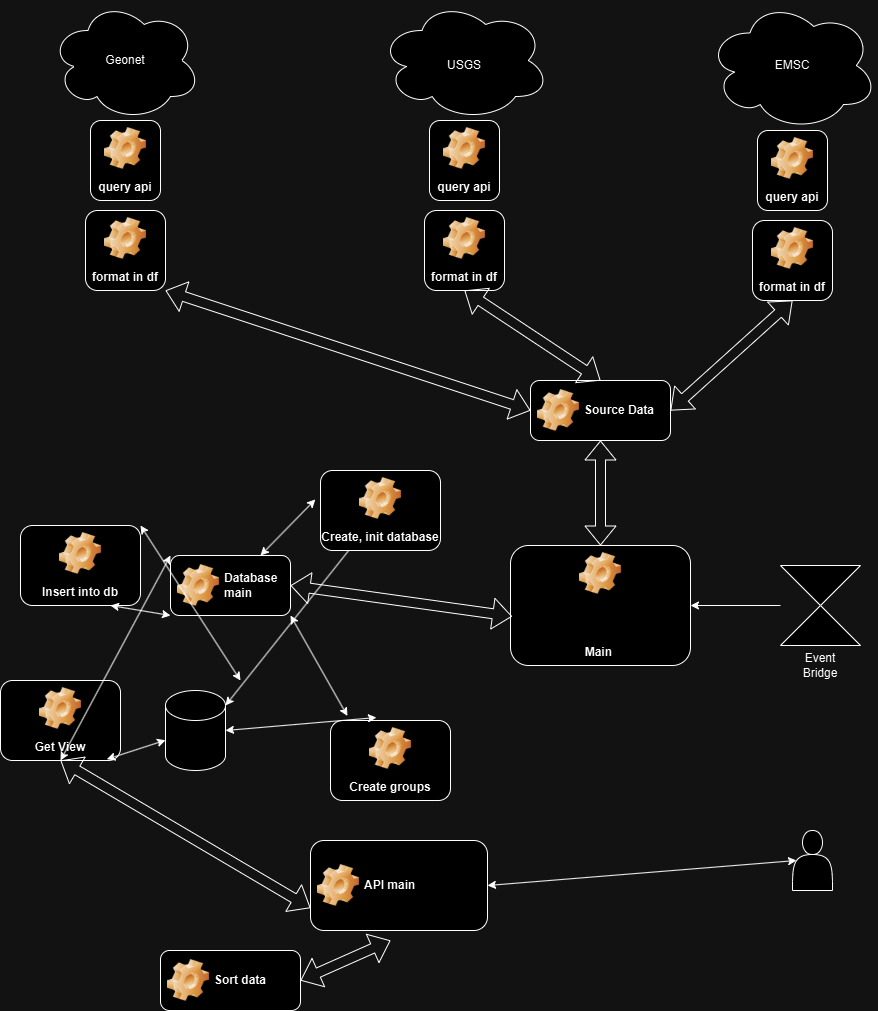

The diagram above was exported from draw.io. Its source (the exported page's mxGraphModel, read from the mxfile embedded in the PNG):
<mxGraphModel dx="1752" dy="521" grid="1" gridSize="10" guides="1" tooltips="1" connect="1" arrows="1" fold="1" page="1" pageScale="1" pageWidth="827" pageHeight="1169" math="0" shadow="0">
  <root>
    <mxCell id="0" />
    <mxCell id="1" parent="0" />
    <mxCell id="hAKBcn0xfukSyxRa107S-1" value="" style="ellipse;shape=cloud;whiteSpace=wrap;html=1;" vertex="1" parent="1">
      <mxGeometry width="150" height="120" as="geometry" />
    </mxCell>
    <mxCell id="hAKBcn0xfukSyxRa107S-2" value="" style="ellipse;shape=cloud;whiteSpace=wrap;html=1;" vertex="1" parent="1">
      <mxGeometry x="329" width="170" height="120" as="geometry" />
    </mxCell>
    <mxCell id="hAKBcn0xfukSyxRa107S-3" value="" style="ellipse;shape=cloud;whiteSpace=wrap;html=1;" vertex="1" parent="1">
      <mxGeometry x="657" width="170" height="130" as="geometry" />
    </mxCell>
    <mxCell id="hAKBcn0xfukSyxRa107S-4" value="Geonet" style="text;html=1;align=center;verticalAlign=middle;whiteSpace=wrap;rounded=0;" vertex="1" parent="1">
      <mxGeometry x="45" y="45" width="60" height="30" as="geometry" />
    </mxCell>
    <mxCell id="hAKBcn0xfukSyxRa107S-5" value="USGS" style="text;html=1;align=center;verticalAlign=middle;whiteSpace=wrap;rounded=0;" vertex="1" parent="1">
      <mxGeometry x="384" y="50" width="60" height="30" as="geometry" />
    </mxCell>
    <mxCell id="hAKBcn0xfukSyxRa107S-6" value="EMSC" style="text;html=1;align=center;verticalAlign=middle;whiteSpace=wrap;rounded=0;" vertex="1" parent="1">
      <mxGeometry x="712" y="50" width="60" height="30" as="geometry" />
    </mxCell>
    <mxCell id="hAKBcn0xfukSyxRa107S-7" value="query api" style="label;whiteSpace=wrap;html=1;align=center;verticalAlign=bottom;spacingLeft=0;spacingBottom=4;imageAlign=center;imageVerticalAlign=top;image=img/clipart/Gear_128x128.png" vertex="1" parent="1">
      <mxGeometry x="40" y="120" width="70" height="80" as="geometry" />
    </mxCell>
    <mxCell id="hAKBcn0xfukSyxRa107S-8" value="query api" style="label;whiteSpace=wrap;html=1;align=center;verticalAlign=bottom;spacingLeft=0;spacingBottom=4;imageAlign=center;imageVerticalAlign=top;image=img/clipart/Gear_128x128.png" vertex="1" parent="1">
      <mxGeometry x="379" y="120" width="70" height="80" as="geometry" />
    </mxCell>
    <mxCell id="hAKBcn0xfukSyxRa107S-9" value="query api" style="label;whiteSpace=wrap;html=1;align=center;verticalAlign=bottom;spacingLeft=0;spacingBottom=4;imageAlign=center;imageVerticalAlign=top;image=img/clipart/Gear_128x128.png" vertex="1" parent="1">
      <mxGeometry x="707" y="130" width="70" height="80" as="geometry" />
    </mxCell>
    <mxCell id="hAKBcn0xfukSyxRa107S-10" value="format in df" style="label;whiteSpace=wrap;html=1;align=center;verticalAlign=bottom;spacingLeft=0;spacingBottom=4;imageAlign=center;imageVerticalAlign=top;image=img/clipart/Gear_128x128.png" vertex="1" parent="1">
      <mxGeometry x="35" y="210" width="80" height="80" as="geometry" />
    </mxCell>
    <mxCell id="hAKBcn0xfukSyxRa107S-11" value="format in df" style="label;whiteSpace=wrap;html=1;align=center;verticalAlign=bottom;spacingLeft=0;spacingBottom=4;imageAlign=center;imageVerticalAlign=top;image=img/clipart/Gear_128x128.png" vertex="1" parent="1">
      <mxGeometry x="374" y="210" width="80" height="80" as="geometry" />
    </mxCell>
    <mxCell id="hAKBcn0xfukSyxRa107S-12" value="format in df" style="label;whiteSpace=wrap;html=1;align=center;verticalAlign=bottom;spacingLeft=0;spacingBottom=4;imageAlign=center;imageVerticalAlign=top;image=img/clipart/Gear_128x128.png" vertex="1" parent="1">
      <mxGeometry x="702" y="220" width="80" height="80" as="geometry" />
    </mxCell>
    <mxCell id="hAKBcn0xfukSyxRa107S-13" value="Source Data" style="label;whiteSpace=wrap;html=1;image=img/clipart/Gear_128x128.png" vertex="1" parent="1">
      <mxGeometry x="480" y="380" width="140" height="60" as="geometry" />
    </mxCell>
    <mxCell id="hAKBcn0xfukSyxRa107S-15" value="" style="shape=flexArrow;endArrow=classic;startArrow=classic;html=1;rounded=0;exitX=1;exitY=1;exitDx=0;exitDy=0;entryX=0;entryY=0.5;entryDx=0;entryDy=0;" edge="1" parent="1" source="hAKBcn0xfukSyxRa107S-10" target="hAKBcn0xfukSyxRa107S-13">
      <mxGeometry width="100" height="100" relative="1" as="geometry">
        <mxPoint x="120" y="460" as="sourcePoint" />
        <mxPoint x="340" y="420" as="targetPoint" />
      </mxGeometry>
    </mxCell>
    <mxCell id="hAKBcn0xfukSyxRa107S-16" value="" style="shape=flexArrow;endArrow=classic;startArrow=classic;html=1;rounded=0;exitX=0.5;exitY=0;exitDx=0;exitDy=0;entryX=0.5;entryY=1;entryDx=0;entryDy=0;" edge="1" parent="1" source="hAKBcn0xfukSyxRa107S-13" target="hAKBcn0xfukSyxRa107S-11">
      <mxGeometry width="100" height="100" relative="1" as="geometry">
        <mxPoint x="330" y="340" as="sourcePoint" />
        <mxPoint x="430" y="240" as="targetPoint" />
      </mxGeometry>
    </mxCell>
    <mxCell id="hAKBcn0xfukSyxRa107S-17" value="" style="shape=flexArrow;endArrow=classic;startArrow=classic;html=1;rounded=0;exitX=1;exitY=0.5;exitDx=0;exitDy=0;entryX=0.5;entryY=1;entryDx=0;entryDy=0;" edge="1" parent="1" source="hAKBcn0xfukSyxRa107S-13" target="hAKBcn0xfukSyxRa107S-12">
      <mxGeometry width="100" height="100" relative="1" as="geometry">
        <mxPoint x="499" y="420" as="sourcePoint" />
        <mxPoint x="599" y="320" as="targetPoint" />
        <Array as="points" />
      </mxGeometry>
    </mxCell>
    <mxCell id="hAKBcn0xfukSyxRa107S-19" value="Main&amp;nbsp;" style="label;whiteSpace=wrap;html=1;align=center;verticalAlign=bottom;spacingLeft=0;spacingBottom=4;imageAlign=center;imageVerticalAlign=top;image=img/clipart/Gear_128x128.png" vertex="1" parent="1">
      <mxGeometry x="460" y="545" width="180" height="120" as="geometry" />
    </mxCell>
    <mxCell id="hAKBcn0xfukSyxRa107S-20" value="Create, init database" style="label;whiteSpace=wrap;html=1;align=center;verticalAlign=bottom;spacingLeft=0;spacingBottom=4;imageAlign=center;imageVerticalAlign=top;image=img/clipart/Gear_128x128.png" vertex="1" parent="1">
      <mxGeometry x="270" y="470" width="120" height="80" as="geometry" />
    </mxCell>
    <mxCell id="hAKBcn0xfukSyxRa107S-23" value="Get View" style="label;whiteSpace=wrap;html=1;align=center;verticalAlign=bottom;spacingLeft=0;spacingBottom=4;imageAlign=center;imageVerticalAlign=top;image=img/clipart/Gear_128x128.png" vertex="1" parent="1">
      <mxGeometry x="-50" y="680" width="120" height="80" as="geometry" />
    </mxCell>
    <mxCell id="hAKBcn0xfukSyxRa107S-25" value="Insert into db" style="label;whiteSpace=wrap;html=1;align=center;verticalAlign=bottom;spacingLeft=0;spacingBottom=4;imageAlign=center;imageVerticalAlign=top;image=img/clipart/Gear_128x128.png" vertex="1" parent="1">
      <mxGeometry x="-30" y="525" width="120" height="80" as="geometry" />
    </mxCell>
    <mxCell id="hAKBcn0xfukSyxRa107S-35" value="Create groups" style="label;whiteSpace=wrap;html=1;align=center;verticalAlign=bottom;spacingLeft=0;spacingBottom=4;imageAlign=center;imageVerticalAlign=top;image=img/clipart/Gear_128x128.png" vertex="1" parent="1">
      <mxGeometry x="280" y="720" width="120" height="80" as="geometry" />
    </mxCell>
    <mxCell id="hAKBcn0xfukSyxRa107S-37" value="Database main" style="label;whiteSpace=wrap;html=1;image=img/clipart/Gear_128x128.png" vertex="1" parent="1">
      <mxGeometry x="120" y="555" width="120" height="60" as="geometry" />
    </mxCell>
    <mxCell id="hAKBcn0xfukSyxRa107S-39" value="" style="shape=cylinder3;whiteSpace=wrap;html=1;boundedLbl=1;backgroundOutline=1;size=15;" vertex="1" parent="1">
      <mxGeometry x="115" y="690" width="60" height="80" as="geometry" />
    </mxCell>
    <mxCell id="hAKBcn0xfukSyxRa107S-40" value="" style="endArrow=classic;startArrow=classic;html=1;rounded=0;entryX=0.5;entryY=1;entryDx=0;entryDy=0;exitX=0;exitY=0;exitDx=0;exitDy=0;" edge="1" parent="1" source="hAKBcn0xfukSyxRa107S-37" target="hAKBcn0xfukSyxRa107S-23">
      <mxGeometry width="50" height="50" relative="1" as="geometry">
        <mxPoint x="210" y="600" as="sourcePoint" />
        <mxPoint x="150" y="480" as="targetPoint" />
      </mxGeometry>
    </mxCell>
    <mxCell id="hAKBcn0xfukSyxRa107S-41" value="" style="endArrow=classic;startArrow=classic;html=1;rounded=0;entryX=0;entryY=1;entryDx=0;entryDy=0;exitX=0.75;exitY=1;exitDx=0;exitDy=0;" edge="1" parent="1" source="hAKBcn0xfukSyxRa107S-25" target="hAKBcn0xfukSyxRa107S-37">
      <mxGeometry width="50" height="50" relative="1" as="geometry">
        <mxPoint x="350" y="700" as="sourcePoint" />
        <mxPoint x="400" y="650" as="targetPoint" />
      </mxGeometry>
    </mxCell>
    <mxCell id="hAKBcn0xfukSyxRa107S-42" value="" style="endArrow=classic;startArrow=classic;html=1;rounded=0;exitX=0.75;exitY=0;exitDx=0;exitDy=0;entryX=-0.043;entryY=0.362;entryDx=0;entryDy=0;entryPerimeter=0;" edge="1" parent="1" source="hAKBcn0xfukSyxRa107S-37" target="hAKBcn0xfukSyxRa107S-20">
      <mxGeometry width="50" height="50" relative="1" as="geometry">
        <mxPoint x="350" y="700" as="sourcePoint" />
        <mxPoint x="400" y="650" as="targetPoint" />
      </mxGeometry>
    </mxCell>
    <mxCell id="hAKBcn0xfukSyxRa107S-43" value="" style="endArrow=classic;startArrow=classic;html=1;rounded=0;exitX=0.141;exitY=-0.057;exitDx=0;exitDy=0;exitPerimeter=0;entryX=1;entryY=1;entryDx=0;entryDy=0;" edge="1" parent="1" source="hAKBcn0xfukSyxRa107S-35" target="hAKBcn0xfukSyxRa107S-37">
      <mxGeometry width="50" height="50" relative="1" as="geometry">
        <mxPoint x="350" y="700" as="sourcePoint" />
        <mxPoint x="400" y="650" as="targetPoint" />
      </mxGeometry>
    </mxCell>
    <mxCell id="hAKBcn0xfukSyxRa107S-44" value="" style="endArrow=classic;startArrow=classic;html=1;rounded=0;exitX=1;exitY=0;exitDx=0;exitDy=0;" edge="1" parent="1" source="hAKBcn0xfukSyxRa107S-25">
      <mxGeometry width="50" height="50" relative="1" as="geometry">
        <mxPoint x="350" y="700" as="sourcePoint" />
        <mxPoint x="190" y="680" as="targetPoint" />
      </mxGeometry>
    </mxCell>
    <mxCell id="hAKBcn0xfukSyxRa107S-45" value="" style="endArrow=classic;startArrow=classic;html=1;rounded=0;exitX=1;exitY=0.5;exitDx=0;exitDy=0;exitPerimeter=0;entryX=0.383;entryY=-0.037;entryDx=0;entryDy=0;entryPerimeter=0;" edge="1" parent="1" source="hAKBcn0xfukSyxRa107S-39" target="hAKBcn0xfukSyxRa107S-35">
      <mxGeometry width="50" height="50" relative="1" as="geometry">
        <mxPoint x="350" y="700" as="sourcePoint" />
        <mxPoint x="400" y="650" as="targetPoint" />
      </mxGeometry>
    </mxCell>
    <mxCell id="hAKBcn0xfukSyxRa107S-46" value="" style="endArrow=classic;html=1;rounded=0;entryX=1;entryY=0;entryDx=0;entryDy=15;entryPerimeter=0;" edge="1" parent="1" source="hAKBcn0xfukSyxRa107S-20" target="hAKBcn0xfukSyxRa107S-39">
      <mxGeometry width="50" height="50" relative="1" as="geometry">
        <mxPoint x="350" y="700" as="sourcePoint" />
        <mxPoint x="400" y="650" as="targetPoint" />
      </mxGeometry>
    </mxCell>
    <mxCell id="hAKBcn0xfukSyxRa107S-47" value="" style="endArrow=classic;startArrow=classic;html=1;rounded=0;exitX=0.886;exitY=0.984;exitDx=0;exitDy=0;exitPerimeter=0;" edge="1" parent="1" source="hAKBcn0xfukSyxRa107S-23" target="hAKBcn0xfukSyxRa107S-39">
      <mxGeometry width="50" height="50" relative="1" as="geometry">
        <mxPoint x="350" y="700" as="sourcePoint" />
        <mxPoint x="400" y="650" as="targetPoint" />
      </mxGeometry>
    </mxCell>
    <mxCell id="hAKBcn0xfukSyxRa107S-48" value="" style="shape=flexArrow;endArrow=classic;startArrow=classic;html=1;rounded=0;exitX=1;exitY=0.5;exitDx=0;exitDy=0;entryX=0.009;entryY=0.591;entryDx=0;entryDy=0;entryPerimeter=0;" edge="1" parent="1" source="hAKBcn0xfukSyxRa107S-37" target="hAKBcn0xfukSyxRa107S-19">
      <mxGeometry width="100" height="100" relative="1" as="geometry">
        <mxPoint x="370" y="710" as="sourcePoint" />
        <mxPoint x="450" y="620" as="targetPoint" />
      </mxGeometry>
    </mxCell>
    <mxCell id="hAKBcn0xfukSyxRa107S-49" value="" style="shape=flexArrow;endArrow=classic;startArrow=classic;html=1;rounded=0;entryX=0.5;entryY=1;entryDx=0;entryDy=0;exitX=0.5;exitY=0;exitDx=0;exitDy=0;" edge="1" parent="1" source="hAKBcn0xfukSyxRa107S-19" target="hAKBcn0xfukSyxRa107S-13">
      <mxGeometry width="100" height="100" relative="1" as="geometry">
        <mxPoint x="370" y="590" as="sourcePoint" />
        <mxPoint x="470" y="490" as="targetPoint" />
      </mxGeometry>
    </mxCell>
    <mxCell id="hAKBcn0xfukSyxRa107S-50" value="API main" style="label;whiteSpace=wrap;html=1;image=img/clipart/Gear_128x128.png" vertex="1" parent="1">
      <mxGeometry x="260" y="840" width="177" height="90" as="geometry" />
    </mxCell>
    <mxCell id="hAKBcn0xfukSyxRa107S-53" value="" style="shape=collate;whiteSpace=wrap;html=1;" vertex="1" parent="1">
      <mxGeometry x="730" y="565" width="80" height="80" as="geometry" />
    </mxCell>
    <mxCell id="hAKBcn0xfukSyxRa107S-54" value="Event Bridge" style="text;html=1;align=center;verticalAlign=middle;whiteSpace=wrap;rounded=0;" vertex="1" parent="1">
      <mxGeometry x="740" y="650" width="60" height="30" as="geometry" />
    </mxCell>
    <mxCell id="hAKBcn0xfukSyxRa107S-55" value="" style="endArrow=classic;html=1;rounded=0;exitX=0;exitY=0.5;exitDx=0;exitDy=0;entryX=1;entryY=0.5;entryDx=0;entryDy=0;" edge="1" parent="1" source="hAKBcn0xfukSyxRa107S-53" target="hAKBcn0xfukSyxRa107S-19">
      <mxGeometry width="50" height="50" relative="1" as="geometry">
        <mxPoint x="390" y="680" as="sourcePoint" />
        <mxPoint x="440" y="630" as="targetPoint" />
      </mxGeometry>
    </mxCell>
    <mxCell id="hAKBcn0xfukSyxRa107S-56" value="" style="shape=actor;whiteSpace=wrap;html=1;" vertex="1" parent="1">
      <mxGeometry x="742" y="830" width="40" height="60" as="geometry" />
    </mxCell>
    <mxCell id="hAKBcn0xfukSyxRa107S-58" value="" style="endArrow=classic;startArrow=classic;html=1;rounded=0;entryX=0.1;entryY=0.5;entryDx=0;entryDy=0;entryPerimeter=0;exitX=1;exitY=0.5;exitDx=0;exitDy=0;" edge="1" parent="1" source="hAKBcn0xfukSyxRa107S-50" target="hAKBcn0xfukSyxRa107S-56">
      <mxGeometry width="50" height="50" relative="1" as="geometry">
        <mxPoint x="390" y="820" as="sourcePoint" />
        <mxPoint x="440" y="770" as="targetPoint" />
      </mxGeometry>
    </mxCell>
    <mxCell id="hAKBcn0xfukSyxRa107S-59" value="" style="shape=flexArrow;endArrow=classic;startArrow=classic;html=1;rounded=0;exitX=0.5;exitY=1;exitDx=0;exitDy=0;entryX=0;entryY=0.75;entryDx=0;entryDy=0;" edge="1" parent="1" source="hAKBcn0xfukSyxRa107S-23" target="hAKBcn0xfukSyxRa107S-50">
      <mxGeometry width="100" height="100" relative="1" as="geometry">
        <mxPoint x="370" y="950" as="sourcePoint" />
        <mxPoint x="470" y="850" as="targetPoint" />
      </mxGeometry>
    </mxCell>
    <mxCell id="hAKBcn0xfukSyxRa107S-60" value="Sort data" style="label;whiteSpace=wrap;html=1;image=img/clipart/Gear_128x128.png" vertex="1" parent="1">
      <mxGeometry x="110" y="950" width="140" height="60" as="geometry" />
    </mxCell>
    <mxCell id="hAKBcn0xfukSyxRa107S-61" value="" style="shape=flexArrow;endArrow=classic;startArrow=classic;html=1;rounded=0;exitX=1;exitY=0.5;exitDx=0;exitDy=0;" edge="1" parent="1" source="hAKBcn0xfukSyxRa107S-60">
      <mxGeometry width="100" height="100" relative="1" as="geometry">
        <mxPoint x="370" y="950" as="sourcePoint" />
        <mxPoint x="340" y="940" as="targetPoint" />
      </mxGeometry>
    </mxCell>
  </root>
</mxGraphModel>